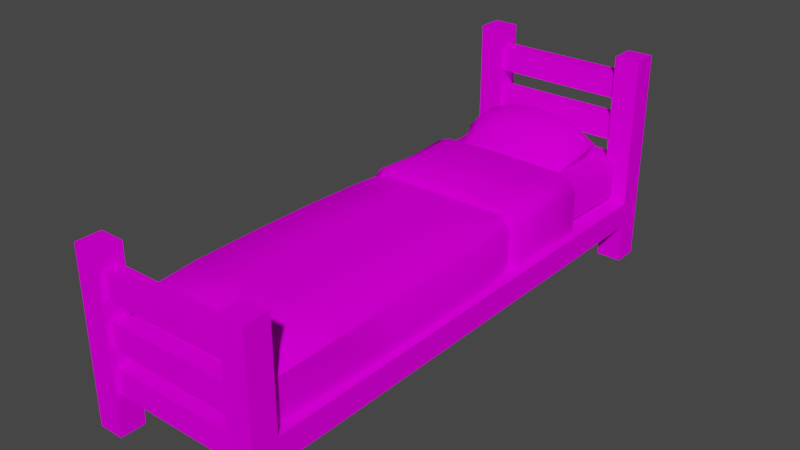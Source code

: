 # Source: cama_textura.blend  (saved by Blender 3.4.6; exported with 4.5.12 LTS)
import bpy
from mathutils import Matrix  # noqa: F401  (used for matrix-valued properties, if any)

bpy.ops.wm.read_factory_settings(use_empty=True)
scene = bpy.context.scene
scene.name = 'Scene'

# ---- collections
col_collection = bpy.data.collections.new('Collection'); scene.collection.children.link(col_collection)

# ---- images (referenced by path relative to the original .blend; pixels are not part of the script)
import os
ASSET_DIR = os.environ.get("B2B_ASSET_DIR", "")  # directory of the original .blend (textures are referenced by path, not embedded)
HERE = os.path.dirname(os.path.abspath(__file__))  # packed textures are extracted next to this script under _unpacked/

def load_image(name, relpath, width, height, colorspace="sRGB"):
    """Load a texture the original file referenced (path relative to the .blend, or extracted next to this script)."""
    p = next((c for c in (os.path.join(HERE, relpath), os.path.join(ASSET_DIR, relpath)) if relpath and os.path.exists(c)), "")
    if p:
        img = bpy.data.images.load(p, check_existing=True)
        img.name = name
    else:  # same state as the original file: an image datablock whose file is absent (Cycles renders it pink)
        img = bpy.data.images.new(name, width, height)
        img.source = "FILE"
        img.filepath = "//" + (relpath or name)
    img.colorspace_settings.name = colorspace
    return img
img_1_png = load_image('1.png', '1.png', 1024, 1024, 'sRGB')
img_2_png = load_image('2.png', '2.png', 1024, 1024, 'sRGB')

# ---- materials (node trees are filled in below, after node groups)
mat_diffuse = bpy.data.materials.new('DIFFUSE')
mat_diffuse.use_transparent_shadow = False
mat_diffuse.diffuse_color = (0.64, 0.64, 0.64, 1.0)
mat_diffuse.roughness = 0.69
mat_diffuse_001 = bpy.data.materials.new('DIFFUSE.001')
mat_diffuse_001.use_transparent_shadow = False
mat_diffuse_001.diffuse_color = (0.64, 0.64, 0.64, 1.0)
mat_diffuse_001.roughness = 0.69

# ---- material node trees
mat_diffuse.use_nodes = True; mat_diffuse.node_tree.nodes.clear()
_N = mat_diffuse.node_tree.nodes; _L = mat_diffuse.node_tree.links
n0 = _N.new('ShaderNodeBsdfPrincipled'); n0.name = 'Principled BSDF'; n0.location = (0, 300)
n0.distribution = 'GGX'
n0.subsurface_method = 'RANDOM_WALK_SKIN'
n0.inputs[2].default_value = 0.69
n0.inputs[3].default_value = 1.0
n0.inputs[13].default_value = 0.05
n0.inputs[27].default_value = (0.0, 0.0, 0.0, 1.0)
n0.inputs[28].default_value = 1.0
n1 = _N.new('ShaderNodeTexImage'); n1.name = 'Image Texture'; n1.location = (-480, 300)
n1.image = img_1_png
n2 = _N.new('ShaderNodeOutputMaterial'); n2.name = 'Material Output'; n2.location = (280, 300)
_L.new(n1.outputs[0], n0.inputs[0])
_L.new(n0.outputs[0], n2.inputs[0])
n2.is_active_output = True
mat_diffuse_001.use_nodes = True; mat_diffuse_001.node_tree.nodes.clear()
_N = mat_diffuse_001.node_tree.nodes; _L = mat_diffuse_001.node_tree.links
n0 = _N.new('ShaderNodeBsdfPrincipled'); n0.name = 'Principled BSDF'; n0.location = (0, 300)
n0.distribution = 'GGX'
n0.subsurface_method = 'RANDOM_WALK_SKIN'
n0.inputs[2].default_value = 0.69
n0.inputs[3].default_value = 1.0
n0.inputs[13].default_value = 0.05
n0.inputs[27].default_value = (0.0, 0.0, 0.0, 1.0)
n0.inputs[28].default_value = 1.0
n1 = _N.new('ShaderNodeOutputMaterial'); n1.name = 'Material Output'; n1.location = (280, 300)
n2 = _N.new('ShaderNodeTexImage'); n2.name = 'Image Texture'; n2.location = (-480, 300)
n2.image = img_2_png
_L.new(n2.outputs[0], n0.inputs[0])
_L.new(n0.outputs[0], n1.inputs[0])
n1.is_active_output = True

# ---- world
world_world = bpy.data.worlds.new('World'); scene.world = world_world
world_world.use_nodes = True; world_world.node_tree.nodes.clear()
_N = world_world.node_tree.nodes; _L = world_world.node_tree.links
n0 = _N.new('ShaderNodeOutputWorld'); n0.name = 'World Output'; n0.location = (300, 300)
n1 = _N.new('ShaderNodeBackground'); n1.name = 'Background'; n1.location = (10, 300)
n1.inputs[0].default_value = (0.05088, 0.05088, 0.05088, 1.0)
_L.new(n1.outputs[0], n0.inputs[0])
n0.is_active_output = True
world_world.color = (0.05088, 0.05088, 0.05088)
world_world.use_sun_shadow = False
world_world.sun_shadow_jitter_overblur = 0.0

# ---- meshes
me_s4studio_mesh_0 = bpy.data.meshes.new('s4studio_mesh_0')
me_s4studio_mesh_0.from_pydata([(0.425, 0.3012, 1.099), (0.0, 0.3012, 1.099), (0.0, 0.3012, -1.177), (0.425, 0.3012, -1.177), (0.425, 0.1845, 1.099), (0.0, 0.1845, 1.099), (0.0, 0.3012, 1.099), (0.425, 0.3012, 1.099), (0.425, 0.1845, -1.177), (0.425, 0.1845, -1.177), (0.0, 0.1845, -1.177), (0.425, 0.1845, 1.099), (0.425, 0.3012, -1.177), (0.0, 0.1845, -1.177), (-0.425, 0.1845, -1.177), (0.0, 0.3012, -1.177), (0.0, 0.3012, -1.177), (-0.425, 0.3012, 1.099), (-0.425, 0.3012, -1.177), (-0.425, 0.3012, -1.177), (-0.425, 0.1845, 1.099), (0.425, 0.1845, 1.099), (0.425, 0.1845, -1.177), (-0.425, 0.1845, -1.177), (0.425, 0.3012, 1.099), (0.0, 0.1845, -1.177), (0.0, 0.1845, 1.099), (0.425, 0.3012, -1.177), (-0.425, 0.1845, -1.177), (0.0, 0.1845, 1.099), (0.0, 0.3012, 1.099), (-0.425, 0.1845, 1.099), (-0.425, 0.1845, 1.099), (0.0, 0.3012, 1.099), (0.0, 0.3012, -1.177), (-0.425, 0.3012, 1.099), (-0.425, 0.3012, 1.099), (0.3115, 0.3012, -1.269), (0.3115, 0.1845, -1.269), (-0.425, 0.3012, -1.177), (-0.3115, 0.3012, -1.269), (0.3115, 0.1845, -1.269), (0.3115, 0.1845, -1.198), (-0.3115, 0.1845, -1.269), (-0.3115, 0.1845, -1.269), (0.3115, 0.1845, -1.198), (0.3115, 0.3012, -1.198), (-0.3115, 0.1845, -1.198), (-0.3115, 0.1845, -1.198), (0.3115, 0.3012, -1.198), (0.3115, 0.3012, -1.269), (-0.3115, 0.3012, -1.198), (-0.3115, 0.3012, -1.198), (0.3115, 0.5045, -1.269), (0.3115, 0.3879, -1.269), (-0.3115, 0.3012, -1.269), (-0.3115, 0.5045, -1.269), (0.3115, 0.3879, -1.269), (0.3115, 0.3879, -1.198), (-0.3115, 0.3879, -1.269), (-0.3115, 0.3879, -1.269), (0.3115, 0.3879, -1.198), (0.3115, 0.5045, -1.198), (-0.3115, 0.3879, -1.198), (-0.3115, 0.3879, -1.198), (0.3115, 0.5045, -1.198), (0.3115, 0.5045, -1.269), (-0.3115, 0.5045, -1.198), (-0.3115, 0.5045, -1.198), (0.3115, 0.7079, -1.269), (0.3115, 0.5913, -1.269), (-0.3115, 0.5045, -1.269), (-0.3115, 0.7079, -1.269), (0.3115, 0.5913, -1.269), (0.3115, 0.5913, -1.198), (-0.3115, 0.5913, -1.269), (-0.3115, 0.5913, -1.269), (0.3115, 0.5913, -1.198), (0.3115, 0.7079, -1.198), (-0.3115, 0.5913, -1.198), (-0.3115, 0.5913, -1.198), (0.3115, 0.7079, -1.198), (0.3115, 0.7079, -1.269), (-0.3115, 0.7079, -1.198), (-0.3115, 0.7079, -1.198), (0.3115, 0.9113, -1.269), (0.3115, 0.7947, -1.269), (-0.3115, 0.7079, -1.269), (-0.3115, 0.9113, -1.269), (0.3115, 0.7947, -1.269), (0.3115, 0.7947, -1.198), (-0.3115, 0.7947, -1.269), (-0.3115, 0.7947, -1.269), (0.3115, 0.7947, -1.198), (0.3115, 0.9113, -1.198), (-0.3115, 0.7947, -1.198), (-0.3115, 0.7947, -1.198), (0.3115, 0.9113, -1.198), (0.3115, 0.9113, -1.269), (-0.3115, 0.9113, -1.198), (-0.3115, 0.9113, -1.198), (0.3115, 0.3012, 1.122), (0.3115, 0.1845, 1.122), (-0.3115, 0.9113, -1.269), (-0.3115, 0.3012, 1.122), (0.3115, 0.1845, 1.122), (0.3115, 0.1845, 1.192), (-0.3115, 0.1845, 1.122), (-0.3115, 0.1845, 1.122), (0.3115, 0.1845, 1.192), (0.3115, 0.3012, 1.192), (-0.3115, 0.1845, 1.192), (-0.3115, 0.1845, 1.192), (0.3115, 0.3012, 1.192), (0.3115, 0.3012, 1.122), (-0.3115, 0.3012, 1.192), (-0.3115, 0.3012, 1.192), (0.3115, 0.5045, 1.122), (0.3115, 0.3879, 1.122), (-0.3115, 0.3012, 1.122), (-0.3115, 0.5045, 1.122), (0.3115, 0.3879, 1.122), (0.3115, 0.3879, 1.192), (-0.3115, 0.3879, 1.122), (-0.3115, 0.3879, 1.122), (0.3115, 0.3879, 1.192), (0.3115, 0.5045, 1.192), (-0.3115, 0.3879, 1.192), (-0.3115, 0.3879, 1.192), (0.3115, 0.5045, 1.192), (0.3115, 0.5045, 1.122), (-0.3115, 0.5045, 1.192), (-0.3115, 0.5045, 1.192), (0.3115, 0.7079, 1.122), (0.3115, 0.5913, 1.122), (-0.3115, 0.5045, 1.122), (-0.3115, 0.7079, 1.122), (0.3115, 0.5913, 1.122), (0.3115, 0.5913, 1.192), (-0.3115, 0.5913, 1.122), (-0.3115, 0.5913, 1.122), (0.3115, 0.5913, 1.192), (0.3115, 0.7079, 1.192), (-0.3115, 0.5913, 1.192), (-0.3115, 0.5913, 1.192), (0.3115, 0.7079, 1.192), (0.3115, 0.7079, 1.122), (-0.3115, 0.7079, 1.192), (-0.3115, 0.7079, 1.192), (0.425, 0.0, -1.177), (0.425, 0.0, -1.293), (-0.3115, 0.7079, 1.122), (0.425, 1.0, -1.177), (0.3083, 1.0, -1.293), (0.3083, 0.0, -1.293), (0.425, 1.0, -1.293), (0.3083, 1.0, -1.177), (0.3083, 0.0, -1.293), (0.425, 0.0, -1.293), (0.3083, 0.0, -1.177), (0.3083, 0.0, -1.177), (0.425, 0.0, -1.293), (0.3083, 0.0, -1.293), (0.425, 0.0, -1.177), (0.425, 1.0, -1.293), (0.425, 1.0, -1.293), (0.3083, 1.0, -1.293), (0.3083, 1.0, -1.293), (0.425, 1.0, -1.177), (0.3083, 1.0, -1.177), (0.3083, 0.0, -1.177), (0.3083, 1.0, -1.177), (0.425, 1.0, -1.177), (-0.425, 1.0, -1.293), (-0.425, 0.0, -1.293), (0.425, 0.0, -1.177), (-0.425, 1.0, -1.177), (-0.3083, 0.0, -1.177), (-0.3083, 0.0, -1.293), (-0.425, 0.0, -1.177), (-0.3083, 1.0, -1.177), (-0.3083, 0.0, -1.293), (-0.3083, 0.0, -1.177), (-0.3083, 1.0, -1.293), (-0.425, 0.0, -1.293), (-0.3083, 1.0, -1.293), (-0.3083, 0.0, -1.293), (-0.425, 0.0, -1.177), (-0.425, 1.0, -1.293), (-0.425, 1.0, -1.177), (-0.3083, 1.0, -1.177), (-0.425, 0.0, -1.293), (-0.425, 1.0, -1.293), (-0.3083, 0.0, -1.177), (-0.3083, 1.0, -1.177), (-0.3083, 1.0, -1.293), (-0.425, 0.0, -1.177), (0.425, 0.0, 1.099), (0.425, 0.7891, 1.099), (-0.425, 1.0, -1.177), (0.425, 0.0, 1.215), (0.3083, 0.7891, 1.099), (0.3083, 0.0, 1.099), (0.425, 0.7891, 1.215), (0.3083, 0.7891, 1.215), (0.3083, 0.0, 1.215), (0.3083, 0.0, 1.099), (0.3083, 0.0, 1.215), (0.425, 0.0, 1.215), (0.3083, 0.7891, 1.215), (0.3083, 0.0, 1.215), (0.425, 0.0, 1.099), (0.425, 0.7891, 1.215), (0.425, 0.7891, 1.099), (0.3083, 0.7891, 1.099), (0.425, 0.0, 1.215), (-0.3083, 0.0, 1.099), (-0.425, 0.0, 1.099), (-0.425, 0.0, 1.215), (-0.425, 0.7891, 1.215), (0.425, 0.7891, 1.215), (0.3083, 0.0, 1.099), (0.3083, 0.7891, 1.099), (0.3083, 0.7891, 1.215), (0.425, 0.0, 1.099), (-0.425, 0.0, 1.215), (-0.425, 0.7891, 1.215), (0.425, 0.7891, 1.099), (-0.425, 0.0, 1.099), (-0.3083, 0.7891, 1.215), (-0.3083, 0.0, 1.215), (-0.425, 0.7891, 1.099), (-0.3083, 0.7891, 1.099), (-0.3083, 0.0, 1.215), (-0.425, 0.0, 1.215), (-0.3083, 0.0, 1.099), (-0.3083, 0.7891, 1.215), (-0.3083, 0.0, 1.215), (-0.425, 0.7891, 1.099), (-0.3083, 0.7891, 1.099), (-0.3083, 0.7891, 1.215), (-0.425, 0.7891, 1.215), (-0.3083, 0.7891, 1.099), (-0.425, 0.7891, 1.099), (-0.425, 0.0, 1.099), (-0.3083, 0.0, 1.099)], [], [(1, 0, 3), (1, 3, 2), (5, 4, 7), (5, 7, 6), (25, 8, 11), (25, 11, 26), (28, 25, 26), (28, 26, 31), (12, 9, 10), (12, 10, 15), (16, 13, 14), (16, 14, 19), (20, 17, 18), (20, 18, 23), (24, 21, 22), (24, 22, 27), (32, 29, 30), (32, 30, 35), (36, 33, 34), (36, 34, 39), (40, 37, 38), (40, 38, 43), (44, 41, 42), (44, 42, 47), (48, 45, 46), (48, 46, 51), (52, 49, 50), (52, 50, 55), (56, 53, 54), (56, 54, 59), (60, 57, 58), (60, 58, 63), (64, 61, 62), (64, 62, 67), (68, 65, 66), (68, 66, 71), (72, 69, 70), (72, 70, 75), (76, 73, 74), (76, 74, 79), (80, 77, 78), (80, 78, 83), (84, 81, 82), (84, 82, 87), (88, 85, 86), (88, 86, 91), (92, 89, 90), (92, 90, 95), (96, 93, 94), (96, 94, 99), (100, 97, 98), (100, 98, 103), (104, 101, 102), (104, 102, 107), (108, 105, 106), (108, 106, 111), (112, 109, 110), (112, 110, 115), (116, 113, 114), (116, 114, 119), (120, 117, 118), (120, 118, 123), (124, 121, 122), (124, 122, 127), (128, 125, 126), (128, 126, 131), (132, 129, 130), (132, 130, 135), (136, 133, 134), (136, 134, 139), (140, 137, 138), (140, 138, 143), (144, 141, 142), (144, 142, 147), (148, 145, 146), (148, 146, 151), (152, 149, 150), (152, 150, 155), (156, 153, 154), (156, 154, 159), (160, 157, 158), (160, 158, 163), (164, 161, 162), (164, 162, 167), (168, 165, 166), (168, 166, 171), (172, 169, 170), (172, 170, 175), (176, 173, 174), (176, 174, 179), (180, 177, 178), (180, 178, 183), (184, 181, 182), (184, 182, 187), (188, 185, 186), (188, 186, 191), (192, 189, 190), (192, 190, 195), (196, 193, 194), (196, 194, 199), (200, 197, 198), (200, 198, 203), (204, 201, 202), (204, 202, 207), (208, 205, 206), (208, 206, 211), (212, 209, 210), (212, 210, 215), (220, 213, 214), (220, 214, 223), (224, 221, 222), (224, 222, 227), (228, 225, 226), (228, 226, 231), (232, 229, 230), (232, 230, 235), (216, 233, 234), (216, 234, 217), (219, 218, 237), (219, 237, 236), (239, 238, 241), (239, 241, 240), (243, 242, 245), (243, 245, 244)])
me_s4studio_mesh_0.polygons.foreach_set('use_smooth', [True] * 124)
_uv = me_s4studio_mesh_0.uv_layers.new(name='UVMap')
_uv.uv.foreach_set('vector', [0.2355, 0.984, 0.06363, 0.984, 0.06363, 0.06398, 0.2355, 0.984, 0.06363, 0.06398, 0.2355, 0.06398, 0.2355, 0.01683, 0.06363, 0.01683, 0.06363, 0.06398, 0.2355, 0.01683, 0.06363, 0.06398, 0.2355, 0.06398, 0.3889, 0.5516, 0.3889, 0.5149, 0.5853, 0.5149, 0.3889, 0.5516, 0.5853, 0.5149, 0.5853, 0.5516, 0.3889, 0.5883, 0.3889, 0.5516, 0.5853, 0.5516, 0.3889, 0.5883, 0.5853, 0.5516, 0.5853, 0.5883, 0.06363, 0.06398, 0.06363, 0.0168, 0.2355, 0.01683, 0.06363, 0.06398, 0.2355, 0.01683, 0.2355, 0.06398, 0.2355, 0.06398, 0.2355, 0.01683, 0.06363, 0.01683, 0.2355, 0.06398, 0.06363, 0.01683, 0.06363, 0.06398, 0.01645, 0.984, 0.06363, 0.984, 0.06363, 0.06398, 0.01645, 0.984, 0.06363, 0.06398, 0.01645, 0.06398, 0.06363, 0.984, 0.01645, 0.984, 0.01645, 0.06398, 0.06363, 0.984, 0.01645, 0.06398, 0.06363, 0.06398, 0.06363, 0.01683, 0.2355, 0.01683, 0.2355, 0.06398, 0.06363, 0.01683, 0.2355, 0.06398, 0.06363, 0.06398, 0.06363, 0.984, 0.2355, 0.984, 0.2355, 0.06398, 0.06363, 0.984, 0.2355, 0.06398, 0.06363, 0.06398, 0.9833, 0.06826, 0.6821, 0.06826, 0.6821, 0.01286, 0.9833, 0.06826, 0.6821, 0.01286, 0.9833, 0.01289, 0.9608, 0.9466, 0.7008, 0.9466, 0.7008, 0.9173, 0.9608, 0.9466, 0.7008, 0.9173, 0.9608, 0.9173, 0.9833, 0.1586, 0.6821, 0.1586, 0.6821, 0.1022, 0.9833, 0.1586, 0.6821, 0.1022, 0.9833, 0.1022, 0.9833, 0.1022, 0.6821, 0.1022, 0.6821, 0.06826, 0.9833, 0.1022, 0.6821, 0.06826, 0.9833, 0.06826, 0.9833, 0.2312, 0.6821, 0.2312, 0.6821, 0.1751, 0.9833, 0.2312, 0.6821, 0.1751, 0.9833, 0.1751, 0.9608, 0.9466, 0.7008, 0.9466, 0.7008, 0.9173, 0.9608, 0.9466, 0.7008, 0.9173, 0.9608, 0.9173, 0.9833, 0.3216, 0.6821, 0.3216, 0.6821, 0.2652, 0.9833, 0.3216, 0.6821, 0.2652, 0.9833, 0.2652, 0.9833, 0.2652, 0.6821, 0.2652, 0.6821, 0.2312, 0.9833, 0.2652, 0.6821, 0.2312, 0.9833, 0.2312, 0.9833, 0.3956, 0.6821, 0.3956, 0.6821, 0.3392, 0.9833, 0.3956, 0.6821, 0.3392, 0.9833, 0.3392, 0.9608, 0.9466, 0.7008, 0.9466, 0.7008, 0.9173, 0.9608, 0.9466, 0.7008, 0.9173, 0.9608, 0.9173, 0.9833, 0.4853, 0.6821, 0.4853, 0.6821, 0.4296, 0.9833, 0.4853, 0.6821, 0.4296, 0.9833, 0.4297, 0.9833, 0.4297, 0.6821, 0.4296, 0.6821, 0.3956, 0.9833, 0.4297, 0.6821, 0.3956, 0.9833, 0.3956, 0.6821, 0.7578, 0.9833, 0.7578, 0.9833, 0.8133, 0.6821, 0.7578, 0.9833, 0.8133, 0.6821, 0.8133, 0.9608, 0.9466, 0.7008, 0.9466, 0.7008, 0.9173, 0.9608, 0.9466, 0.7008, 0.9173, 0.9608, 0.9173, 0.6821, 0.6674, 0.9833, 0.6674, 0.9833, 0.7238, 0.6821, 0.6674, 0.9833, 0.7238, 0.6821, 0.7238, 0.6821, 0.7238, 0.9833, 0.7238, 0.9833, 0.7578, 0.6821, 0.7238, 0.9833, 0.7578, 0.6821, 0.7578, 0.6821, 0.1022, 0.9833, 0.1022, 0.9833, 0.1586, 0.6821, 0.1022, 0.9833, 0.1586, 0.6821, 0.1586, 0.9608, 0.8958, 0.7008, 0.8958, 0.7008, 0.8665, 0.9608, 0.8958, 0.7008, 0.8665, 0.9608, 0.8665, 0.6821, 0.01286, 0.9833, 0.01289, 0.9833, 0.06826, 0.6821, 0.01286, 0.9833, 0.06826, 0.6821, 0.06826, 0.6821, 0.06826, 0.9833, 0.06826, 0.9833, 0.1022, 0.6821, 0.06826, 0.9833, 0.1022, 0.6821, 0.1022, 0.6821, 0.2652, 0.9833, 0.2652, 0.9833, 0.3216, 0.6821, 0.2652, 0.9833, 0.3216, 0.6821, 0.3216, 0.9608, 0.8958, 0.7008, 0.8958, 0.7008, 0.8665, 0.9608, 0.8958, 0.7008, 0.8665, 0.9608, 0.8665, 0.6821, 0.1751, 0.9833, 0.1751, 0.9833, 0.2312, 0.6821, 0.1751, 0.9833, 0.2312, 0.6821, 0.2312, 0.6821, 0.2312, 0.9833, 0.2312, 0.9833, 0.2652, 0.6821, 0.2312, 0.9833, 0.2652, 0.6821, 0.2652, 0.6821, 0.5933, 0.9833, 0.5933, 0.9833, 0.6493, 0.6821, 0.5933, 0.9833, 0.6493, 0.6821, 0.6493, 0.9608, 0.8958, 0.7008, 0.8958, 0.7008, 0.8665, 0.9608, 0.8958, 0.7008, 0.8665, 0.9608, 0.8665, 0.6821, 0.5032, 0.9833, 0.5032, 0.9833, 0.5593, 0.6821, 0.5032, 0.9833, 0.5593, 0.6821, 0.5593, 0.6821, 0.5593, 0.9833, 0.5593, 0.9833, 0.5933, 0.6821, 0.5593, 0.9833, 0.5933, 0.6821, 0.5933, 0.3644, 0.4932, 0.3644, 0.01668, 0.42, 0.01668, 0.3644, 0.4932, 0.42, 0.01668, 0.42, 0.4932, 0.3093, 0.4932, 0.2533, 0.4932, 0.2533, 0.01668, 0.3093, 0.4932, 0.2533, 0.01668, 0.3093, 0.01668, 0.2788, 0.5599, 0.2544, 0.5599, 0.2544, 0.5842, 0.2788, 0.5599, 0.2544, 0.5842, 0.2788, 0.5842, 0.42, 0.4932, 0.42, 0.01668, 0.4755, 0.01668, 0.42, 0.4932, 0.4755, 0.01668, 0.4755, 0.4932, 0.3644, 0.4932, 0.3644, 0.5479, 0.3093, 0.5479, 0.3644, 0.4932, 0.3093, 0.5479, 0.3093, 0.4932, 0.3644, 0.4932, 0.3093, 0.4932, 0.3093, 0.01668, 0.3644, 0.4932, 0.3093, 0.01668, 0.3644, 0.01668, 0.6065, 0.4932, 0.5509, 0.4932, 0.5509, 0.01668, 0.6065, 0.4932, 0.5509, 0.01668, 0.6065, 0.01668, 0.3093, 0.4932, 0.3093, 0.01668, 0.2533, 0.01668, 0.3093, 0.4932, 0.2533, 0.01668, 0.2533, 0.4932, 0.2544, 0.5842, 0.2544, 0.5599, 0.2788, 0.5599, 0.2544, 0.5842, 0.2788, 0.5599, 0.2788, 0.5842, 0.5509, 0.4932, 0.4954, 0.4932, 0.4954, 0.01668, 0.5509, 0.4932, 0.4954, 0.01668, 0.5509, 0.01668, 0.6065, 0.548, 0.6065, 0.4932, 0.6611, 0.4932, 0.6065, 0.548, 0.6611, 0.4932, 0.6611, 0.548, 0.6065, 0.01668, 0.6611, 0.01668, 0.6611, 0.4932, 0.6065, 0.01668, 0.6611, 0.4932, 0.6065, 0.4932, 0.5509, 0.6068, 0.6065, 0.6068, 0.6065, 0.9831, 0.5509, 0.6068, 0.6065, 0.9831, 0.5509, 0.9831, 0.2533, 0.9831, 0.3089, 0.9831, 0.3089, 0.6068, 0.2533, 0.9831, 0.3089, 0.6068, 0.2533, 0.6068, 0.2544, 0.5842, 0.2544, 0.5599, 0.2788, 0.5599, 0.2544, 0.5842, 0.2788, 0.5599, 0.2788, 0.5842, 0.5509, 0.9831, 0.4947, 0.9831, 0.4947, 0.6068, 0.5509, 0.9831, 0.4947, 0.6068, 0.5509, 0.6068, 0.6065, 0.548, 0.6065, 0.4932, 0.6611, 0.4932, 0.6065, 0.548, 0.6611, 0.4932, 0.6611, 0.548, 0.6065, 0.6068, 0.6618, 0.6068, 0.6618, 0.9831, 0.6065, 0.6068, 0.6618, 0.9831, 0.6065, 0.9831, 0.3644, 0.6068, 0.42, 0.6068, 0.42, 0.9831, 0.3644, 0.6068, 0.42, 0.9831, 0.3644, 0.9831, 0.3089, 0.9831, 0.2533, 0.9831, 0.2533, 0.6068, 0.3089, 0.9831, 0.2533, 0.6068, 0.3089, 0.6068, 0.2788, 0.5599, 0.2544, 0.5599, 0.2544, 0.5842, 0.2788, 0.5599, 0.2544, 0.5842, 0.2788, 0.5842, 0.42, 0.9831, 0.42, 0.6068, 0.4755, 0.6068, 0.42, 0.9831, 0.4755, 0.6068, 0.4755, 0.9831, 0.3093, 0.4932, 0.3644, 0.4932, 0.3644, 0.5479, 0.3093, 0.4932, 0.3644, 0.5479, 0.3093, 0.5479, 0.3644, 0.9831, 0.3089, 0.9831, 0.3089, 0.6068, 0.3644, 0.9831, 0.3089, 0.6068, 0.3644, 0.6068])
me_s4studio_mesh_0.materials.append(mat_diffuse)
me_s4studio_mesh_0.update()
me_s4studio_mesh_1 = bpy.data.meshes.new('s4studio_mesh_1')
me_s4studio_mesh_1.from_pydata([(0.3426, 0.3408, -0.04053), (0.2987, 0.5183, -0.04053), (0.3426, 0.3408, -0.04053), (0.3697, 0.3408, -1.141), (0.3697, 0.3408, -1.141), (0.3697, 0.4938, -1.141), (0.3394, 0.3408, -1.173), (0.3697, 0.4938, -1.141), (0.3333, 0.3026, -1.135), (0.3242, 0.5417, -1.126), (0.3394, 0.3408, -1.173), (-0.3697, 0.3408, -1.141), (0.3697, 0.3408, -1.141), (0.3697, 0.3408, -1.141), (0.3075, 0.3026, -0.04053), (0.0, 0.5417, -1.126), (0.0, 0.3026, -1.135), (0.3394, 0.3408, -1.173), (0.0, 0.5183, -0.04053), (0.0, 0.3408, -1.173), (0.3426, 0.4705, -0.04053), (0.0, 0.3026, -1.135), (0.0, 0.3026, -0.04053), (0.0, 0.4938, -1.173), (0.3391, 0.4938, -1.173), (-0.3394, 0.3408, -1.173), (-0.3697, 0.3408, -1.141), (-0.3034, 0.6109, -1.005), (0.0, 0.608, -1.141), (0.1375, 0.6031, -1.136), (0.0, 0.7004, -0.9103), (0.1375, 0.5387, -1.113), (0.0, 0.3026, -1.135), (-0.3333, 0.3026, -1.135), (-0.3697, 0.3408, -1.141), (0.3391, 0.4938, -1.173), (0.0, 0.3408, -1.173), (0.3333, 0.3026, -1.135), (0.1375, 0.5054, -1.044), (-0.2979, 0.6117, -1.046), (-0.3034, 0.5995, -1.005), (0.2979, 0.6003, -1.044), (0.3034, 0.5995, -1.005), (-0.275, 0.5387, -1.031), (0.2987, 0.5183, -0.04053), (-0.3391, 0.4938, -1.173), (-0.3697, 0.4938, -1.141), (-0.3426, 0.3408, -0.04053), (0.0, 0.3408, -1.173), (-0.3394, 0.3408, -1.173), (-0.2987, 0.5183, -0.04053), (0.0, 0.3026, -0.04053), (0.06873, 0.6966, -0.9131), (0.2377, 0.5387, -1.104), (-0.1375, 0.6031, -1.136), (-0.2798, 0.5901, -1.105), (-0.2377, 0.5387, -1.091), (-0.2979, 0.6003, -1.044), (-0.2798, 0.5786, -1.105), (-0.2987, 0.5183, -0.04053), (-0.1375, 0.6031, -1.136), (-0.3242, 0.5417, -1.126), (0.0, 0.5417, -1.126), (-0.2798, 0.5901, -1.105), (-0.2798, 0.5786, -1.105), (-0.2377, 0.5387, -1.091), (-0.2979, 0.6003, -1.044), (-0.2798, 0.5786, -1.105), (-0.1375, 0.6146, -1.136), (0.0, 0.3408, -1.173), (0.0, 0.4938, -1.173), (-0.3697, 0.4938, -1.141), (-0.3333, 0.3026, -1.135), (-0.2798, 0.5786, -1.105), (-0.3697, 0.3408, -1.141), (-0.3426, 0.4705, -0.04053), (-0.3426, 0.3408, -0.04053), (0.2798, 0.5901, -1.105), (0.275, 0.5387, -1.031), (0.2377, 0.5387, -1.104), (0.06873, 0.6172, -0.823), (0.2798, 0.5786, -1.105), (-0.3394, 0.3408, -1.173), (0.0, 0.5183, -0.04053), (0.0, 0.3026, -1.135), (-0.3391, 0.4938, -1.173), (-0.3075, 0.3026, -0.04053), (0.3034, 0.6109, -1.005), (-0.1898, 0.6567, -1.087), (-0.1298, 0.7065, -1.04), (0.1375, 0.6146, -1.136), (-0.1207, 0.6739, -1.101), (-0.2301, 0.6736, -1.021), (0.3034, 0.5995, -1.005), (0.0, 0.5348, -0.7968), (0.0, 0.495, -0.8992), (-0.2592, 0.5348, -0.8255), (-0.1375, 0.5348, -0.8036), (0.1375, 0.5348, -0.8036), (0.2979, 0.6117, -1.046), (0.2227, 0.6014, -0.8545), (0.0, 0.6192, -0.8218), (0.0, 0.5348, -0.7968), (-0.06873, 0.6172, -0.823), (0.1898, 0.6567, -1.087), (0.1375, 0.6031, -1.136), (-0.3034, 0.5995, -1.005), (0.0, 0.608, -1.141), (-0.1375, 0.5014, -0.9098), (0.2979, 0.5931, -0.9243), (0.2979, 0.5816, -0.9243), (0.2798, 0.5786, -1.105), (0.2798, 0.5786, -1.105), (0.2798, 0.5786, -1.105), (0.2979, 0.6003, -1.044), (0.1375, 0.5348, -0.8036), (0.1375, 0.5014, -0.9098), (-0.06873, 0.6966, -0.9131), (0.1207, 0.6739, -1.101), (0.1298, 0.7065, -1.04), (0.06494, 0.7145, -1.047), (-0.06494, 0.7145, -1.047), (0.0, 0.6856, -1.106), (0.1375, 0.6887, -0.9159), (-0.2979, 0.5816, -0.9243), (0.1375, 0.6112, -0.8307), (-0.1375, 0.6887, -0.9159), (0.2301, 0.6736, -1.021), (-0.2979, 0.5816, -0.9243), (0.0, 0.7182, -1.049), (0.001709, 0.621, -1.14), (-0.2592, 0.5348, -0.8255), (-0.1375, 0.5348, -0.8036), (-0.275, 0.5348, -0.933), (0.2979, 0.5816, -0.9243), (0.275, 0.5348, -0.933), (0.2592, 0.5348, -0.8255), (0.0, 0.4989, -1.05), (-0.1375, 0.5054, -1.044), (0.0, 0.5387, -1.119), (-0.1375, 0.5387, -1.113), (0.2592, 0.5348, -0.8255), (0.2384, 0.6625, -0.9243), (-0.1375, 0.6112, -0.8307), (-0.1047, 0.5596, 0.1669), (0.3902, 0.2595, -0.1295), (0.3623, 0.4894, -0.3094), (0.3798, 0.2595, 1.046), (0.3798, 0.4909, 1.045), (0.3798, 0.4909, 1.045), (0.3907, 0.2595, 0.7599), (0.3223, 0.5425, 1.034), (-0.09888, 0.2595, 1.095), (0.1007, 0.5512, 1.046), (-0.3402, 0.5545, 0.7599), (-0.3839, 0.2595, 1.046), (-0.3936, 0.5018, 0.7599), (-0.3902, 0.2595, 0.46), (-0.3936, 0.5049, 0.1669), (0.0, 0.562, 0.1669), (-0.1047, 0.562, 0.46), (0.3816, 0.5005, -0.1295), (0.1007, 0.5596, 0.7599), (0.3922, 0.2595, 0.46), (0.3895, 0.5018, 0.7599), (0.3895, 0.5018, 0.7599), (0.3639, 0.5039, -0.7885), (0.3895, 0.5058, 0.46), (-0.3936, 0.5049, 0.1669), (0.3814, 0.2595, -0.7885), (0.3225, 0.5428, -0.3094), (0.1007, 0.562, 0.46), (0.3895, 0.5049, 0.1669), (0.1007, 0.5596, 0.1669), (0.3362, 0.5577, 0.1669), (0.3225, 0.5428, -0.3094), (0.3798, 0.4909, 1.045), (0.3363, 0.2595, 1.089), (-0.3402, 0.5584, 0.46), (0.0, 0.5645, 0.46), (0.3355, 0.4906, 1.089), (0.3798, 0.2595, 1.046), (0.3225, 0.5428, -0.3094), (0.3076, 0.5689, -0.7705), (0.3902, 0.4969, -0.7705), (0.3605, 0.546, -0.7705), (-0.3936, 0.5058, 0.46), (0.3085, 0.5552, -0.7885), (0.3463, 0.4898, -0.7885), (0.3283, 0.5532, -0.1295), (0.1007, 0.5392, -0.3161), (0.1007, 0.565, -0.5539), (0.2041, 0.5409, -0.3127), (0.3225, 0.5428, -0.3094), (0.1007, 0.5762, -0.3429), (0.3076, 0.5586, -0.5539), (0.1007, 0.5392, -0.3161), (0.3559, 0.2595, -0.3205), (-0.3936, 0.5058, 0.46), (-0.1047, 0.5596, 0.7599), (0.2041, 0.5606, -0.5539), (0.1007, 0.4862, 1.099), (0.3559, 0.2595, -0.3205), (0.1007, 0.555, -0.1295), (-0.3402, 0.5577, 0.1669), (0.3362, 0.5584, 0.46), (0.3362, 0.5545, 0.7599), (0.3923, 0.2595, -0.769), (0.3623, 0.4894, -0.3094), (-0.3263, 0.5425, 1.034), (-0.1047, 0.5512, 1.046), (0.1007, 0.2595, 1.095), (-0.3839, 0.4909, 1.045), (-0.3338, 0.4906, 1.089), (-0.3839, 0.4909, 1.045), (-0.09888, 0.4862, 1.099), (-0.2227, 0.6014, -0.8545), (-0.2979, 0.5931, -0.9243), (0.2041, 0.5718, -0.7705), (0.2041, 0.5721, -0.3396), (0.3075, 0.5689, -0.3362), (-0.2384, 0.6625, -0.9243), (0.0, 0.562, 0.7599), (0.3847, 0.2595, -0.5523), (0.3806, 0.4911, -0.5539), (0.2041, 0.5409, -0.3127), (-0.3346, 0.2595, 1.089), (-0.3839, 0.2595, 1.046), (-0.3839, 0.4909, 1.045), (-0.392, 0.2595, 0.7599), (-0.3936, 0.5018, 0.7599), (0.394, 0.2595, 0.1669), (0.3085, 0.5295, -0.7885), (0.3557, 0.538, -0.5539), (0.3923, 0.2595, -0.3474), (-0.3883, 0.2595, 0.1669), (0.3604, 0.5459, -0.3362), (0.0, 0.5432, -0.3175), (0.3902, 0.4968, -0.3362), (0.0, 0.5577, -0.1295), (0.1007, 0.5566, -0.7885), (0.2045, 0.5559, -0.7885), (0.09998, 0.5295, -0.7885), (-0.3856, 0.5005, -0.1295), (-0.3557, 0.2595, -0.3205), (-0.39, 0.2595, -0.1295), (-0.3266, 0.5428, -0.3094), (0.0, 0.5768, -0.7705), (0.0, 0.5566, -0.7885), (-0.1047, 0.5566, -0.7885), (0.1007, 0.5746, -0.7705), (-0.1047, 0.5746, -0.7705), (-0.3266, 0.5428, -0.3094), (-0.1047, 0.5392, -0.3161), (-0.1047, 0.555, -0.1295), (0.0, 0.5796, -0.34), (-0.3266, 0.5428, -0.3094), (-0.3663, 0.4894, -0.3094), (-0.3663, 0.4894, -0.3094), (0.0, 0.5432, -0.3175), (0.0, 0.5663, -0.5539), (-0.3557, 0.2595, -0.3205), (-0.2081, 0.5409, -0.3127), (-0.3115, 0.5689, -0.3362), (-0.3266, 0.5428, -0.3094), (-0.3942, 0.4968, -0.3362), (-0.3504, 0.4898, -0.7885), (-0.3323, 0.5532, -0.1295), (-0.1047, 0.5392, -0.3161), (-0.2081, 0.5721, -0.3396), (-0.3645, 0.5459, -0.3362), (-0.3125, 0.5552, -0.7885), (-0.3679, 0.5039, -0.7885), (-0.3659, 0.2595, -0.7885), (-0.1047, 0.565, -0.5539), (-0.1041, 0.5295, -0.7885), (-0.3125, 0.5295, -0.7885), (-0.2081, 0.5409, -0.3127), (-0.1047, 0.5762, -0.3429), (-0.2086, 0.5559, -0.7885), (-0.3922, 0.2595, -0.3474), (-0.385, 0.2595, -0.5523), (-0.3598, 0.538, -0.5539), (-0.3646, 0.546, -0.7705), (-0.2082, 0.5718, -0.7705), (-0.2081, 0.5606, -0.5539), (-0.3117, 0.5689, -0.7705), (-0.3922, 0.2595, -0.769), (-0.3847, 0.4911, -0.5539), (-0.3117, 0.5586, -0.5539), (-0.3942, 0.4969, -0.7705)], [], [(37, 17, 3), (36, 17, 37), (36, 37, 21), (4, 6, 35), (4, 35, 5), (0, 8, 12), (0, 14, 8), (16, 8, 14), (16, 14, 22), (20, 9, 1), (20, 7, 9), (9, 7, 24), (23, 9, 24), (23, 15, 9), (44, 9, 15), (44, 15, 18), (20, 13, 7), (20, 2, 13), (19, 23, 24), (19, 24, 10), (49, 33, 26), (48, 33, 49), (48, 32, 33), (45, 25, 11), (45, 11, 46), (72, 47, 34), (72, 86, 47), (84, 86, 72), (84, 51, 86), (75, 50, 61), (75, 61, 71), (74, 75, 71), (74, 76, 75), (71, 61, 85), (61, 70, 85), (85, 70, 69), (85, 69, 82), (61, 62, 70), (59, 62, 61), (59, 83, 62), (60, 64, 63), (60, 63, 68), (107, 60, 68), (107, 68, 130), (105, 107, 130), (105, 130, 90), (77, 105, 90), (77, 112, 105), (130, 68, 91), (130, 91, 122), (118, 130, 122), (118, 90, 130), (104, 90, 118), (104, 77, 90), (99, 77, 104), (77, 99, 114), (77, 114, 113), (68, 88, 91), (89, 91, 88), (91, 89, 121), (122, 91, 121), (122, 121, 129), (122, 129, 120), (122, 120, 118), (120, 119, 118), (104, 118, 119), (68, 55, 88), (88, 55, 39), (92, 88, 39), (89, 88, 92), (126, 89, 92), (89, 126, 117), (89, 117, 121), (30, 121, 117), (30, 129, 121), (120, 129, 30), (120, 30, 52), (52, 119, 120), (57, 39, 55), (27, 39, 57), (92, 39, 27), (27, 221, 92), (126, 92, 221), (126, 221, 216), (126, 216, 143), (126, 143, 103), (126, 103, 117), (57, 55, 58), (27, 57, 40), (40, 217, 27), (27, 217, 221), (216, 221, 217), (217, 131, 216), (132, 216, 131), (132, 143, 216), (103, 143, 132), (102, 103, 132), (102, 101, 103), (101, 117, 103), (101, 30, 117), (40, 128, 217), (131, 217, 128), (52, 30, 101), (52, 101, 80), (80, 123, 52), (52, 123, 119), (127, 119, 123), (104, 119, 127), (104, 127, 99), (80, 101, 102), (80, 102, 98), (98, 125, 80), (80, 125, 123), (100, 123, 125), (100, 142, 123), (127, 123, 142), (142, 87, 127), (87, 99, 127), (114, 99, 87), (114, 87, 93), (100, 125, 98), (100, 98, 136), (100, 136, 109), (109, 142, 100), (142, 109, 87), (109, 93, 87), (109, 110, 93), (110, 109, 136), (66, 73, 65), (65, 43, 66), (106, 66, 43), (133, 106, 43), (133, 124, 106), (96, 124, 133), (108, 96, 133), (108, 97, 96), (138, 43, 65), (138, 133, 43), (138, 108, 133), (108, 138, 137), (108, 137, 95), (95, 97, 108), (95, 94, 97), (115, 94, 95), (115, 95, 116), (141, 115, 116), (138, 65, 140), (137, 138, 140), (137, 140, 139), (31, 137, 139), (31, 38, 137), (137, 38, 116), (137, 116, 95), (139, 140, 54), (139, 54, 28), (29, 139, 28), (29, 31, 139), (53, 31, 29), (29, 81, 53), (54, 140, 56), (56, 67, 54), (79, 38, 31), (79, 78, 38), (135, 38, 78), (135, 116, 38), (141, 116, 135), (135, 134, 141), (42, 134, 135), (41, 78, 79), (78, 41, 42), (42, 135, 78), (79, 111, 41), (213, 214, 227), (213, 227, 226), (226, 215, 213), (213, 215, 210), (210, 209, 213), (213, 209, 212), (209, 156, 212), (209, 154, 156), (154, 186, 156), (226, 152, 215), (215, 152, 211), (215, 211, 201), (153, 215, 201), (153, 210, 215), (222, 210, 153), (222, 199, 210), (209, 210, 199), (209, 199, 154), (160, 154, 199), (160, 178, 154), (154, 178, 186), (177, 201, 211), (177, 180, 201), (153, 201, 180), (180, 151, 153), (162, 153, 151), (162, 222, 153), (171, 222, 162), (171, 179, 222), (222, 179, 160), (222, 160, 199), (180, 177, 181), (180, 181, 148), (151, 180, 176), (151, 176, 164), (151, 164, 206), (162, 151, 206), (171, 162, 206), (171, 206, 205), (171, 205, 174), (171, 174, 173), (179, 171, 173), (179, 173, 159), (144, 179, 159), (144, 160, 179), (206, 164, 167), (206, 167, 205), (167, 174, 205), (167, 172, 174), (174, 172, 161), (174, 161, 189), (173, 174, 189), (173, 189, 203), (159, 173, 203), (159, 203, 239), (254, 159, 239), (254, 144, 159), (163, 172, 167), (163, 231, 172), (231, 161, 172), (231, 145, 161), (146, 161, 145), (189, 161, 146), (189, 146, 170), (165, 163, 167), (165, 150, 163), (149, 150, 165), (149, 147, 150), (146, 145, 202), (144, 178, 160), (144, 204, 178), (186, 178, 204), (186, 204, 168), (204, 243, 168), (144, 267, 204), (204, 267, 243), (267, 257, 243), (257, 245, 243), (235, 243, 245), (235, 158, 243), (157, 158, 235), (157, 198, 158), (144, 254, 267), (262, 267, 254), (262, 252, 267), (254, 253, 262), (239, 253, 254), (239, 237, 253), (190, 237, 239), (190, 239, 203), (190, 203, 225), (189, 225, 203), (175, 225, 189), (257, 244, 245), (267, 246, 257), (230, 198, 157), (230, 157, 229), (228, 230, 229), (228, 229, 155), (182, 208, 236), (238, 236, 208), (238, 233, 236), (236, 233, 195), (236, 195, 220), (220, 193, 236), (220, 192, 193), (208, 234, 238), (234, 224, 238), (238, 224, 233), (233, 224, 184), (233, 184, 185), (195, 233, 185), (208, 197, 234), (234, 223, 224), (207, 224, 223), (207, 184, 224), (184, 207, 169), (184, 169, 166), (184, 166, 185), (187, 185, 166), (183, 185, 187), (195, 185, 183), (183, 200, 195), (195, 200, 219), (195, 219, 220), (169, 188, 166), (166, 188, 232), (166, 232, 187), (187, 232, 241), (241, 183, 187), (241, 218, 183), (183, 218, 200), (191, 200, 218), (194, 200, 191), (194, 219, 200), (196, 219, 194), (196, 192, 219), (220, 219, 192), (242, 241, 232), (240, 241, 242), (218, 241, 240), (218, 240, 250), (191, 218, 250), (250, 260, 191), (194, 191, 260), (194, 260, 255), (194, 255, 259), (194, 259, 196), (240, 242, 248), (250, 240, 248), (250, 248, 247), (250, 247, 260), (251, 260, 247), (251, 274, 260), (260, 274, 278), (260, 278, 255), (278, 259, 255), (278, 268, 259), (248, 242, 275), (275, 249, 248), (251, 248, 249), (251, 247, 248), (279, 249, 275), (284, 249, 279), (284, 251, 249), (274, 251, 284), (274, 284, 285), (278, 274, 285), (278, 285, 269), (268, 278, 269), (268, 269, 277), (263, 277, 269), (263, 264, 277), (279, 275, 276), (276, 271, 279), (279, 271, 286), (279, 286, 284), (286, 285, 284), (286, 289, 285), (289, 269, 285), (289, 263, 269), (270, 263, 289), (264, 263, 270), (272, 271, 276), (283, 271, 272), (283, 286, 271), (289, 286, 283), (289, 283, 282), (270, 289, 282), (282, 265, 270), (270, 265, 258), (258, 256, 270), (272, 276, 266), (266, 273, 272), (290, 272, 273), (272, 290, 283), (282, 283, 290), (282, 290, 288), (282, 288, 265), (280, 265, 288), (258, 265, 280), (258, 280, 261), (290, 273, 287), (287, 288, 290), (287, 281, 288), (280, 288, 281)])
me_s4studio_mesh_1.polygons.foreach_set('use_smooth', [True] * 378)
_uv = me_s4studio_mesh_1.uv_layers.new(name='UVMap')
_uv.uv.foreach_set('vector', [0.07729, 0.03996, 0.03902, 0.03996, 0.07197, 0.02074, 0.03902, 0.1199, 0.03902, 0.03996, 0.07729, 0.03996, 0.03902, 0.1199, 0.07729, 0.03996, 0.07729, 0.1199, 0.8028, 0.3719, 0.8231, 0.3719, 0.8231, 0.3323, 0.8028, 0.3719, 0.8231, 0.3323, 0.8028, 0.3323, 0.6933, 0.02074, 0.07729, 0.03996, 0.07197, 0.02074, 0.6933, 0.02074, 0.6933, 0.03996, 0.07729, 0.03996, 0.07729, 0.1199, 0.07729, 0.03996, 0.6933, 0.03996, 0.07729, 0.1199, 0.6933, 0.03996, 0.6933, 0.1199, 0.7866, 0.02023, 0.8231, 0.317, 0.8231, 0.02023, 0.7866, 0.02023, 0.7866, 0.3215, 0.8231, 0.317, 0.8231, 0.317, 0.7866, 0.3215, 0.8231, 0.3323, 0.9759, 0.3323, 0.8231, 0.317, 0.8231, 0.3323, 0.9759, 0.3323, 0.9759, 0.317, 0.8231, 0.317, 0.8231, 0.02023, 0.8231, 0.317, 0.9759, 0.317, 0.8231, 0.02023, 0.9759, 0.317, 0.9759, 0.02023, 0.7866, 0.02023, 0.7196, 0.3215, 0.7866, 0.3215, 0.7866, 0.02023, 0.7196, 0.02023, 0.7196, 0.3215, 0.9759, 0.3719, 0.9759, 0.3323, 0.8231, 0.3323, 0.9759, 0.3719, 0.8231, 0.3323, 0.8231, 0.3719, 0.03902, 0.03996, 0.07727, 0.03996, 0.07197, 0.02074, 0.03902, 0.1199, 0.07727, 0.03996, 0.03902, 0.03996, 0.03902, 0.1199, 0.07729, 0.1199, 0.07727, 0.03996, 0.8231, 0.3323, 0.8231, 0.3719, 0.8028, 0.3719, 0.8231, 0.3323, 0.8028, 0.3719, 0.8028, 0.3323, 0.07727, 0.03996, 0.6933, 0.02074, 0.07197, 0.02074, 0.07727, 0.03996, 0.6933, 0.03996, 0.6933, 0.02074, 0.07729, 0.1199, 0.6933, 0.03996, 0.07727, 0.03996, 0.07729, 0.1199, 0.6933, 0.1199, 0.6933, 0.03996, 0.7866, 0.02023, 0.8231, 0.02023, 0.8231, 0.317, 0.7866, 0.02023, 0.8231, 0.317, 0.7866, 0.3215, 0.7196, 0.3215, 0.7866, 0.02023, 0.7866, 0.3215, 0.7196, 0.3215, 0.7196, 0.02023, 0.7866, 0.02023, 0.7866, 0.3215, 0.8231, 0.317, 0.8231, 0.3323, 0.8231, 0.317, 0.9759, 0.3323, 0.8231, 0.3323, 0.8231, 0.3323, 0.9759, 0.3323, 0.9759, 0.3719, 0.8231, 0.3323, 0.9759, 0.3719, 0.8231, 0.3719, 0.8231, 0.317, 0.9759, 0.317, 0.9759, 0.3323, 0.8231, 0.02023, 0.9759, 0.317, 0.8231, 0.317, 0.8231, 0.02023, 0.9759, 0.02023, 0.9759, 0.317, 0.6042, 0.2983, 0.602, 0.3388, 0.5974, 0.3369, 0.6042, 0.2983, 0.5974, 0.3369, 0.5984, 0.2973, 0.6038, 0.2592, 0.6042, 0.2983, 0.5984, 0.2973, 0.6038, 0.2592, 0.5984, 0.2973, 0.5974, 0.2587, 0.6042, 0.2201, 0.6038, 0.2592, 0.5974, 0.2587, 0.6042, 0.2201, 0.5974, 0.2587, 0.5984, 0.221, 0.5974, 0.1815, 0.6042, 0.2201, 0.5984, 0.221, 0.5974, 0.1815, 0.602, 0.1796, 0.6042, 0.2201, 0.5974, 0.2587, 0.5984, 0.2973, 0.5512, 0.2895, 0.5974, 0.2587, 0.5512, 0.2895, 0.5512, 0.2592, 0.5512, 0.2289, 0.5974, 0.2587, 0.5512, 0.2592, 0.5512, 0.2289, 0.5984, 0.221, 0.5974, 0.2587, 0.5513, 0.2124, 0.5984, 0.221, 0.5512, 0.2289, 0.5513, 0.2124, 0.5974, 0.1815, 0.5984, 0.221, 0.5514, 0.1748, 0.5974, 0.1815, 0.5513, 0.2124, 0.5974, 0.1815, 0.5514, 0.1748, 0.5514, 0.1711, 0.5974, 0.1815, 0.5514, 0.1711, 0.602, 0.1796, 0.5984, 0.2973, 0.5513, 0.306, 0.5512, 0.2895, 0.5164, 0.2896, 0.5512, 0.2895, 0.5513, 0.306, 0.5512, 0.2895, 0.5164, 0.2896, 0.5164, 0.2743, 0.5512, 0.2592, 0.5512, 0.2895, 0.5164, 0.2743, 0.5512, 0.2592, 0.5164, 0.2743, 0.5164, 0.2592, 0.5512, 0.2592, 0.5164, 0.2592, 0.5164, 0.244, 0.5512, 0.2592, 0.5164, 0.244, 0.5512, 0.2289, 0.5164, 0.244, 0.5164, 0.2288, 0.5512, 0.2289, 0.5513, 0.2124, 0.5512, 0.2289, 0.5164, 0.2288, 0.5984, 0.2973, 0.5974, 0.3369, 0.5513, 0.306, 0.5513, 0.306, 0.5974, 0.3369, 0.5514, 0.3437, 0.5138, 0.3149, 0.5513, 0.306, 0.5514, 0.3437, 0.5164, 0.2896, 0.5513, 0.306, 0.5138, 0.3149, 0.4496, 0.2924, 0.5164, 0.2896, 0.5138, 0.3149, 0.5164, 0.2896, 0.4496, 0.2924, 0.4496, 0.2757, 0.5164, 0.2896, 0.4496, 0.2757, 0.5164, 0.2743, 0.4496, 0.2592, 0.5164, 0.2743, 0.4496, 0.2757, 0.4496, 0.2592, 0.5164, 0.2592, 0.5164, 0.2743, 0.5164, 0.244, 0.5164, 0.2592, 0.4496, 0.2592, 0.5164, 0.244, 0.4496, 0.2592, 0.4496, 0.2427, 0.4496, 0.2427, 0.5164, 0.2288, 0.5164, 0.244, 0.5514, 0.3474, 0.5514, 0.3437, 0.5974, 0.3369, 0.5119, 0.3458, 0.5514, 0.3437, 0.5514, 0.3474, 0.5138, 0.3149, 0.5514, 0.3437, 0.5119, 0.3458, 0.5119, 0.3458, 0.4496, 0.318, 0.5138, 0.3149, 0.4496, 0.2924, 0.5138, 0.3149, 0.4496, 0.318, 0.4496, 0.2924, 0.4496, 0.318, 0.3976, 0.3175, 0.4496, 0.2924, 0.3976, 0.3175, 0.3887, 0.2946, 0.4496, 0.2924, 0.3887, 0.2946, 0.3868, 0.2768, 0.4496, 0.2924, 0.3868, 0.2768, 0.4496, 0.2757, 0.5514, 0.3474, 0.5974, 0.3369, 0.602, 0.3388, 0.5119, 0.3458, 0.5514, 0.3474, 0.5119, 0.3494, 0.5119, 0.3494, 0.45, 0.3449, 0.5119, 0.3458, 0.5119, 0.3458, 0.45, 0.3449, 0.4496, 0.318, 0.3976, 0.3175, 0.4496, 0.318, 0.45, 0.3449, 0.45, 0.3449, 0.3618, 0.3373, 0.3976, 0.3175, 0.3457, 0.2988, 0.3976, 0.3175, 0.3618, 0.3373, 0.3457, 0.2988, 0.3887, 0.2946, 0.3976, 0.3175, 0.3868, 0.2768, 0.3887, 0.2946, 0.3457, 0.2988, 0.3455, 0.2592, 0.3868, 0.2768, 0.3457, 0.2988, 0.3455, 0.2592, 0.3865, 0.2592, 0.3868, 0.2768, 0.3865, 0.2592, 0.4496, 0.2757, 0.3868, 0.2768, 0.3865, 0.2592, 0.4496, 0.2592, 0.4496, 0.2757, 0.5119, 0.3494, 0.4494, 0.3479, 0.45, 0.3449, 0.3618, 0.3373, 0.45, 0.3449, 0.4494, 0.3479, 0.4496, 0.2427, 0.4496, 0.2592, 0.3865, 0.2592, 0.4496, 0.2427, 0.3865, 0.2592, 0.3868, 0.2416, 0.3868, 0.2416, 0.4496, 0.2259, 0.4496, 0.2427, 0.4496, 0.2427, 0.4496, 0.2259, 0.5164, 0.2288, 0.5143, 0.2034, 0.5164, 0.2288, 0.4496, 0.2259, 0.5513, 0.2124, 0.5164, 0.2288, 0.5143, 0.2034, 0.5513, 0.2124, 0.5143, 0.2034, 0.5514, 0.1748, 0.3868, 0.2416, 0.3865, 0.2592, 0.3455, 0.2592, 0.3868, 0.2416, 0.3455, 0.2592, 0.3457, 0.2196, 0.3457, 0.2196, 0.3887, 0.2238, 0.3868, 0.2416, 0.3868, 0.2416, 0.3887, 0.2238, 0.4496, 0.2259, 0.3976, 0.2008, 0.4496, 0.2259, 0.3887, 0.2238, 0.3976, 0.2008, 0.4496, 0.2003, 0.4496, 0.2259, 0.5143, 0.2034, 0.4496, 0.2259, 0.4496, 0.2003, 0.4496, 0.2003, 0.5158, 0.172, 0.5143, 0.2034, 0.5158, 0.172, 0.5514, 0.1748, 0.5143, 0.2034, 0.5514, 0.1711, 0.5514, 0.1748, 0.5158, 0.172, 0.5514, 0.1711, 0.5158, 0.172, 0.5158, 0.1684, 0.3976, 0.2008, 0.3887, 0.2238, 0.3457, 0.2196, 0.3976, 0.2008, 0.3457, 0.2196, 0.3618, 0.1855, 0.3976, 0.2008, 0.3618, 0.1855, 0.45, 0.1729, 0.45, 0.1729, 0.4496, 0.2003, 0.3976, 0.2008, 0.4496, 0.2003, 0.45, 0.1729, 0.5158, 0.172, 0.45, 0.1729, 0.5158, 0.1684, 0.5158, 0.172, 0.45, 0.1729, 0.4494, 0.1699, 0.5158, 0.1684, 0.4494, 0.1699, 0.45, 0.1729, 0.3618, 0.1855, 0.1676, 0.3474, 0.1254, 0.3407, 0.1485, 0.3243, 0.1485, 0.3243, 0.1842, 0.3318, 0.1676, 0.3474, 0.1855, 0.3476, 0.1676, 0.3474, 0.1842, 0.3318, 0.2711, 0.3332, 0.1855, 0.3476, 0.1842, 0.3318, 0.2711, 0.3332, 0.2693, 0.346, 0.1855, 0.3476, 0.3618, 0.3373, 0.2693, 0.346, 0.2711, 0.3332, 0.2741, 0.2968, 0.3618, 0.3373, 0.2711, 0.3332, 0.2741, 0.2968, 0.3457, 0.2988, 0.3618, 0.3373, 0.1842, 0.296, 0.1842, 0.3318, 0.1485, 0.3243, 0.1842, 0.296, 0.2711, 0.3332, 0.1842, 0.3318, 0.1842, 0.296, 0.2741, 0.2968, 0.2711, 0.3332, 0.2741, 0.2968, 0.1842, 0.296, 0.184, 0.2591, 0.2741, 0.2968, 0.184, 0.2591, 0.2743, 0.2592, 0.2743, 0.2592, 0.3457, 0.2988, 0.2741, 0.2968, 0.2743, 0.2592, 0.3455, 0.2592, 0.3457, 0.2988, 0.3457, 0.2196, 0.3455, 0.2592, 0.2743, 0.2592, 0.3457, 0.2196, 0.2743, 0.2592, 0.2741, 0.2215, 0.3618, 0.1855, 0.3457, 0.2196, 0.2741, 0.2215, 0.1842, 0.296, 0.1485, 0.3243, 0.1463, 0.297, 0.184, 0.2591, 0.1842, 0.296, 0.1463, 0.297, 0.184, 0.2591, 0.1463, 0.297, 0.1458, 0.2591, 0.1463, 0.2211, 0.184, 0.2591, 0.1458, 0.2591, 0.1463, 0.2211, 0.1842, 0.2222, 0.184, 0.2591, 0.184, 0.2591, 0.1842, 0.2222, 0.2741, 0.2215, 0.184, 0.2591, 0.2741, 0.2215, 0.2743, 0.2592, 0.1458, 0.2591, 0.1463, 0.297, 0.1002, 0.2992, 0.1458, 0.2591, 0.1002, 0.2992, 0.1, 0.2592, 0.1002, 0.2191, 0.1458, 0.2591, 0.1, 0.2592, 0.1002, 0.2191, 0.1463, 0.2211, 0.1458, 0.2591, 0.1471, 0.194, 0.1463, 0.2211, 0.1002, 0.2191, 0.1002, 0.2191, 0.1254, 0.1777, 0.1471, 0.194, 0.1002, 0.2992, 0.1463, 0.297, 0.1485, 0.3243, 0.1485, 0.3243, 0.1254, 0.3407, 0.1002, 0.2992, 0.1471, 0.194, 0.1842, 0.2222, 0.1463, 0.2211, 0.1471, 0.194, 0.1843, 0.1866, 0.1842, 0.2222, 0.2711, 0.1851, 0.1842, 0.2222, 0.1843, 0.1866, 0.2711, 0.1851, 0.2741, 0.2215, 0.1842, 0.2222, 0.3618, 0.1855, 0.2741, 0.2215, 0.2711, 0.1851, 0.2711, 0.1851, 0.2693, 0.1724, 0.3618, 0.1855, 0.1855, 0.1708, 0.2693, 0.1724, 0.2711, 0.1851, 0.1676, 0.171, 0.1843, 0.1866, 0.1471, 0.194, 0.1843, 0.1866, 0.1676, 0.171, 0.1855, 0.1708, 0.1855, 0.1708, 0.2711, 0.1851, 0.1843, 0.1866, 0.1471, 0.194, 0.1254, 0.1777, 0.1676, 0.171, 0.3052, 0.441, 0.2385, 0.4412, 0.2391, 0.3735, 0.3052, 0.441, 0.2391, 0.3735, 0.2928, 0.3742, 0.2928, 0.3742, 0.4391, 0.4385, 0.3052, 0.441, 0.3052, 0.441, 0.4391, 0.4385, 0.4389, 0.4612, 0.4389, 0.4612, 0.315, 0.4658, 0.3052, 0.441, 0.3052, 0.441, 0.315, 0.4658, 0.2839, 0.4661, 0.315, 0.4658, 0.2749, 0.538, 0.2839, 0.4661, 0.315, 0.4658, 0.3131, 0.5377, 0.2749, 0.538, 0.3131, 0.5377, 0.2767, 0.6127, 0.2749, 0.538, 0.2928, 0.3742, 0.4372, 0.3755, 0.4391, 0.4385, 0.4391, 0.4385, 0.4372, 0.3755, 0.5509, 0.3762, 0.4391, 0.4385, 0.5509, 0.3762, 0.5493, 0.4386, 0.5468, 0.4613, 0.4391, 0.4385, 0.5493, 0.4386, 0.5468, 0.4613, 0.4389, 0.4612, 0.4391, 0.4385, 0.4941, 0.5365, 0.4389, 0.4612, 0.5468, 0.4613, 0.4941, 0.5365, 0.4379, 0.5366, 0.4389, 0.4612, 0.315, 0.4658, 0.4389, 0.4612, 0.4379, 0.5366, 0.315, 0.4658, 0.4379, 0.5366, 0.3131, 0.5377, 0.4391, 0.6128, 0.3131, 0.5377, 0.4379, 0.5366, 0.4391, 0.6128, 0.316, 0.6129, 0.3131, 0.5377, 0.3131, 0.5377, 0.316, 0.6129, 0.2767, 0.6127, 0.6939, 0.3743, 0.5493, 0.4386, 0.5509, 0.3762, 0.6939, 0.3743, 0.6896, 0.441, 0.5493, 0.4386, 0.5468, 0.4613, 0.5493, 0.4386, 0.6896, 0.441, 0.6896, 0.441, 0.6729, 0.4658, 0.5468, 0.4613, 0.5481, 0.5367, 0.5468, 0.4613, 0.6729, 0.4658, 0.5481, 0.5367, 0.4941, 0.5365, 0.5468, 0.4613, 0.5467, 0.613, 0.4941, 0.5365, 0.5481, 0.5367, 0.5467, 0.613, 0.4939, 0.6129, 0.4941, 0.5365, 0.4941, 0.5365, 0.4939, 0.6129, 0.4391, 0.6128, 0.4941, 0.5365, 0.4391, 0.6128, 0.4379, 0.5366, 0.6896, 0.441, 0.6939, 0.3743, 0.7491, 0.3737, 0.6896, 0.441, 0.7491, 0.3737, 0.7491, 0.4409, 0.6729, 0.4658, 0.6896, 0.441, 0.7062, 0.4661, 0.6729, 0.4658, 0.7062, 0.4661, 0.7116, 0.5384, 0.6729, 0.4658, 0.7116, 0.5384, 0.6731, 0.5381, 0.5481, 0.5367, 0.6729, 0.4658, 0.6731, 0.5381, 0.5467, 0.613, 0.5481, 0.5367, 0.6731, 0.5381, 0.5467, 0.613, 0.6731, 0.5381, 0.6702, 0.6137, 0.5467, 0.613, 0.6702, 0.6137, 0.6701, 0.6874, 0.5467, 0.613, 0.6701, 0.6874, 0.5464, 0.6872, 0.4939, 0.6129, 0.5467, 0.613, 0.5464, 0.6872, 0.4939, 0.6129, 0.5464, 0.6872, 0.4938, 0.6871, 0.4392, 0.687, 0.4939, 0.6129, 0.4938, 0.6871, 0.4392, 0.687, 0.4391, 0.6128, 0.4939, 0.6129, 0.6731, 0.5381, 0.7116, 0.5384, 0.7097, 0.6139, 0.6731, 0.5381, 0.7097, 0.6139, 0.6702, 0.6137, 0.7097, 0.6139, 0.6701, 0.6874, 0.6702, 0.6137, 0.7097, 0.6139, 0.709, 0.6876, 0.6701, 0.6874, 0.6701, 0.6874, 0.709, 0.6876, 0.7091, 0.7621, 0.6701, 0.6874, 0.7091, 0.7621, 0.6687, 0.7621, 0.5464, 0.6872, 0.6701, 0.6874, 0.6687, 0.7621, 0.5464, 0.6872, 0.6687, 0.7621, 0.5463, 0.7623, 0.4938, 0.6871, 0.5464, 0.6872, 0.5463, 0.7623, 0.4938, 0.6871, 0.5463, 0.7623, 0.4933, 0.7623, 0.4384, 0.7623, 0.4938, 0.6871, 0.4933, 0.7623, 0.4384, 0.7623, 0.4392, 0.687, 0.4938, 0.6871, 0.8373, 0.6146, 0.709, 0.6876, 0.7097, 0.6139, 0.8373, 0.6146, 0.8373, 0.6893, 0.709, 0.6876, 0.8373, 0.6893, 0.7091, 0.7621, 0.709, 0.6876, 0.8373, 0.6893, 0.8373, 0.7631, 0.7091, 0.7621, 0.7119, 0.8098, 0.7091, 0.7621, 0.8373, 0.7631, 0.6687, 0.7621, 0.7091, 0.7621, 0.7119, 0.8098, 0.6687, 0.7621, 0.7119, 0.8098, 0.6688, 0.8098, 0.7116, 0.5384, 0.8373, 0.6146, 0.7097, 0.6139, 0.7116, 0.5384, 0.8373, 0.5385, 0.8373, 0.6146, 0.7062, 0.4661, 0.8373, 0.5385, 0.7116, 0.5384, 0.7062, 0.4661, 0.8373, 0.4661, 0.8373, 0.5385, 0.7119, 0.8098, 0.8373, 0.7631, 0.8377, 0.8098, 0.4392, 0.687, 0.316, 0.6129, 0.4391, 0.6128, 0.4392, 0.687, 0.3161, 0.6866, 0.316, 0.6129, 0.2767, 0.6127, 0.316, 0.6129, 0.3161, 0.6866, 0.2767, 0.6127, 0.3161, 0.6866, 0.2775, 0.6867, 0.3161, 0.6866, 0.2773, 0.7619, 0.2775, 0.6867, 0.4392, 0.687, 0.3176, 0.7619, 0.3161, 0.6866, 0.3161, 0.6866, 0.3176, 0.7619, 0.2773, 0.7619, 0.3176, 0.7619, 0.2755, 0.8098, 0.2773, 0.7619, 0.2755, 0.8098, 0.1504, 0.7629, 0.2773, 0.7619, 0.1504, 0.6874, 0.2773, 0.7619, 0.1504, 0.7629, 0.1504, 0.6874, 0.2775, 0.6867, 0.2773, 0.7619, 0.1504, 0.6121, 0.2775, 0.6867, 0.1504, 0.6874, 0.1504, 0.6121, 0.2767, 0.6127, 0.2775, 0.6867, 0.4392, 0.687, 0.4384, 0.7623, 0.3176, 0.7619, 0.3799, 0.8098, 0.3176, 0.7619, 0.4384, 0.7623, 0.3799, 0.8098, 0.3202, 0.8098, 0.3176, 0.7619, 0.4384, 0.7623, 0.4419, 0.8098, 0.3799, 0.8098, 0.4933, 0.7623, 0.4419, 0.8098, 0.4384, 0.7623, 0.4933, 0.7623, 0.4923, 0.8098, 0.4419, 0.8098, 0.5415, 0.8098, 0.4923, 0.8098, 0.4933, 0.7623, 0.5415, 0.8098, 0.4933, 0.7623, 0.5463, 0.7623, 0.5415, 0.8098, 0.5463, 0.7623, 0.607, 0.8098, 0.6687, 0.7621, 0.607, 0.8098, 0.5463, 0.7623, 0.6688, 0.8098, 0.607, 0.8098, 0.6687, 0.7621, 0.2755, 0.8098, 0.1504, 0.8098, 0.1504, 0.7629, 0.3176, 0.7619, 0.3202, 0.8098, 0.2755, 0.8098, 0.2749, 0.538, 0.2767, 0.6127, 0.1504, 0.6121, 0.2749, 0.538, 0.1504, 0.6121, 0.1504, 0.538, 0.2839, 0.4661, 0.2749, 0.538, 0.1504, 0.538, 0.2839, 0.4661, 0.1504, 0.538, 0.1504, 0.4661, 0.6668, 0.8374, 0.7098, 0.8374, 0.6815, 0.8475, 0.7099, 0.8475, 0.6815, 0.8475, 0.7098, 0.8374, 0.7099, 0.8475, 0.681, 0.9014, 0.6815, 0.8475, 0.6815, 0.8475, 0.681, 0.9014, 0.6527, 0.9014, 0.6815, 0.8475, 0.6527, 0.9014, 0.6526, 0.8475, 0.6526, 0.8475, 0.6668, 0.8374, 0.6815, 0.8475, 0.6526, 0.8475, 0.607, 0.8374, 0.6668, 0.8374, 0.7098, 0.8374, 0.8385, 0.8475, 0.7099, 0.8475, 0.8385, 0.8475, 0.7098, 0.9014, 0.7099, 0.8475, 0.7099, 0.8475, 0.7098, 0.9014, 0.681, 0.9014, 0.681, 0.9014, 0.7098, 0.9014, 0.7018, 0.9562, 0.681, 0.9014, 0.7018, 0.9562, 0.6778, 0.9567, 0.6527, 0.9014, 0.681, 0.9014, 0.6778, 0.9567, 0.7098, 0.8374, 0.8385, 0.8374, 0.8385, 0.8475, 0.8385, 0.8475, 0.8385, 0.9014, 0.7098, 0.9014, 0.8385, 0.957, 0.7098, 0.9014, 0.8385, 0.9014, 0.8385, 0.957, 0.7018, 0.9562, 0.7098, 0.9014, 0.7018, 0.9562, 0.8385, 0.957, 0.8385, 0.9645, 0.7018, 0.9562, 0.8385, 0.9645, 0.69, 0.9645, 0.7018, 0.9562, 0.69, 0.9645, 0.6778, 0.9567, 0.6593, 0.9645, 0.6778, 0.9567, 0.69, 0.9645, 0.6536, 0.9582, 0.6778, 0.9567, 0.6593, 0.9645, 0.6527, 0.9014, 0.6778, 0.9567, 0.6536, 0.9582, 0.6536, 0.9582, 0.607, 0.9014, 0.6527, 0.9014, 0.6527, 0.9014, 0.607, 0.9014, 0.607, 0.8491, 0.6527, 0.9014, 0.607, 0.8491, 0.6526, 0.8475, 0.8385, 0.9645, 0.6866, 0.9759, 0.69, 0.9645, 0.69, 0.9645, 0.6866, 0.9759, 0.6607, 0.9759, 0.69, 0.9645, 0.6607, 0.9759, 0.6593, 0.9645, 0.6593, 0.9645, 0.6607, 0.9759, 0.607, 0.9677, 0.607, 0.9677, 0.6536, 0.9582, 0.6593, 0.9645, 0.607, 0.9677, 0.607, 0.9603, 0.6536, 0.9582, 0.6536, 0.9582, 0.607, 0.9603, 0.607, 0.9014, 0.542, 0.9014, 0.607, 0.9014, 0.607, 0.9603, 0.542, 0.8502, 0.607, 0.9014, 0.542, 0.9014, 0.542, 0.8502, 0.607, 0.8491, 0.607, 0.9014, 0.542, 0.8374, 0.607, 0.8491, 0.542, 0.8502, 0.542, 0.8374, 0.607, 0.8374, 0.607, 0.8491, 0.6526, 0.8475, 0.607, 0.8491, 0.607, 0.8374, 0.542, 0.9759, 0.607, 0.9677, 0.6607, 0.9759, 0.542, 0.968, 0.607, 0.9677, 0.542, 0.9759, 0.607, 0.9603, 0.607, 0.9677, 0.542, 0.968, 0.607, 0.9603, 0.542, 0.968, 0.542, 0.9606, 0.542, 0.9014, 0.607, 0.9603, 0.542, 0.9606, 0.542, 0.9606, 0.493, 0.9014, 0.542, 0.9014, 0.542, 0.8502, 0.542, 0.9014, 0.493, 0.9014, 0.542, 0.8502, 0.493, 0.9014, 0.493, 0.8495, 0.542, 0.8502, 0.493, 0.8495, 0.493, 0.8374, 0.542, 0.8502, 0.493, 0.8374, 0.542, 0.8374, 0.542, 0.968, 0.542, 0.9759, 0.493, 0.9682, 0.542, 0.9606, 0.542, 0.968, 0.493, 0.9682, 0.542, 0.9606, 0.493, 0.9682, 0.493, 0.9605, 0.542, 0.9606, 0.493, 0.9605, 0.493, 0.9014, 0.4424, 0.9606, 0.493, 0.9014, 0.493, 0.9605, 0.4424, 0.9606, 0.4424, 0.9014, 0.493, 0.9014, 0.493, 0.9014, 0.4424, 0.9014, 0.4424, 0.8502, 0.493, 0.9014, 0.4424, 0.8502, 0.493, 0.8495, 0.4424, 0.8502, 0.493, 0.8374, 0.493, 0.8495, 0.4424, 0.8502, 0.4424, 0.8374, 0.493, 0.8374, 0.493, 0.9682, 0.542, 0.9759, 0.4424, 0.9759, 0.4424, 0.9759, 0.4424, 0.968, 0.493, 0.9682, 0.4424, 0.9606, 0.493, 0.9682, 0.4424, 0.968, 0.4424, 0.9606, 0.493, 0.9605, 0.493, 0.9682, 0.3722, 0.9677, 0.4424, 0.968, 0.4424, 0.9759, 0.3799, 0.9603, 0.4424, 0.968, 0.3722, 0.9677, 0.3799, 0.9603, 0.4424, 0.9606, 0.4424, 0.968, 0.4424, 0.9014, 0.4424, 0.9606, 0.3799, 0.9603, 0.4424, 0.9014, 0.3799, 0.9603, 0.3799, 0.9014, 0.4424, 0.8502, 0.4424, 0.9014, 0.3799, 0.9014, 0.4424, 0.8502, 0.3799, 0.9014, 0.3799, 0.8491, 0.4424, 0.8374, 0.4424, 0.8502, 0.3799, 0.8491, 0.4424, 0.8374, 0.3799, 0.8491, 0.3799, 0.8374, 0.3231, 0.8475, 0.3799, 0.8374, 0.3799, 0.8491, 0.3231, 0.8475, 0.3149, 0.8374, 0.3799, 0.8374, 0.3722, 0.9677, 0.4424, 0.9759, 0.3168, 0.9759, 0.3168, 0.9759, 0.3175, 0.9645, 0.3722, 0.9677, 0.3722, 0.9677, 0.3175, 0.9645, 0.321, 0.9582, 0.3722, 0.9677, 0.321, 0.9582, 0.3799, 0.9603, 0.321, 0.9582, 0.3799, 0.9014, 0.3799, 0.9603, 0.321, 0.9582, 0.3234, 0.9014, 0.3799, 0.9014, 0.3234, 0.9014, 0.3799, 0.8491, 0.3799, 0.9014, 0.3234, 0.9014, 0.3231, 0.8475, 0.3799, 0.8491, 0.2981, 0.8475, 0.3231, 0.8475, 0.3234, 0.9014, 0.3149, 0.8374, 0.3231, 0.8475, 0.2981, 0.8475, 0.2769, 0.9645, 0.3175, 0.9645, 0.3168, 0.9759, 0.2948, 0.9567, 0.3175, 0.9645, 0.2769, 0.9645, 0.2948, 0.9567, 0.321, 0.9582, 0.3175, 0.9645, 0.3234, 0.9014, 0.321, 0.9582, 0.2948, 0.9567, 0.3234, 0.9014, 0.2948, 0.9567, 0.2968, 0.9014, 0.2981, 0.8475, 0.3234, 0.9014, 0.2968, 0.9014, 0.2968, 0.9014, 0.2745, 0.8475, 0.2981, 0.8475, 0.2981, 0.8475, 0.2745, 0.8475, 0.2773, 0.8374, 0.2773, 0.8374, 0.3149, 0.8374, 0.2981, 0.8475, 0.2769, 0.9645, 0.3168, 0.9759, 0.2801, 0.9759, 0.2801, 0.9759, 0.1495, 0.9645, 0.2769, 0.9645, 0.2696, 0.9562, 0.2769, 0.9645, 0.1495, 0.9645, 0.2769, 0.9645, 0.2696, 0.9562, 0.2948, 0.9567, 0.2968, 0.9014, 0.2948, 0.9567, 0.2696, 0.9562, 0.2968, 0.9014, 0.2696, 0.9562, 0.27, 0.9014, 0.2968, 0.9014, 0.27, 0.9014, 0.2745, 0.8475, 0.1495, 0.8475, 0.2745, 0.8475, 0.27, 0.9014, 0.2773, 0.8374, 0.2745, 0.8475, 0.1495, 0.8475, 0.2773, 0.8374, 0.1495, 0.8475, 0.1495, 0.8374, 0.2696, 0.9562, 0.1495, 0.9645, 0.1495, 0.9556, 0.1495, 0.9556, 0.27, 0.9014, 0.2696, 0.9562, 0.1495, 0.9556, 0.1495, 0.9014, 0.27, 0.9014, 0.1495, 0.8475, 0.27, 0.9014, 0.1495, 0.9014])
me_s4studio_mesh_1.materials.append(mat_diffuse_001)
me_s4studio_mesh_1.update()

# ---- objects
ob_s4studio_mesh_0 = bpy.data.objects.new('s4studio_mesh_0', me_s4studio_mesh_0)
ob_s4studio_mesh_1 = bpy.data.objects.new('s4studio_mesh_1', me_s4studio_mesh_1)

# ---- transforms, parenting, visibility, modifiers, constraints
ob_s4studio_mesh_0.location = (0.0, 0.0, 0.0)
ob_s4studio_mesh_0.rotation_euler = (1.571, -0.0, 0.0)
ob_s4studio_mesh_1.location = (0.0, 0.0, 0.0)
ob_s4studio_mesh_1.rotation_euler = (1.571, -0.0, 0.0)

# ---- collection membership
col_collection.objects.link(ob_s4studio_mesh_0)
col_collection.objects.link(ob_s4studio_mesh_1)

# ---- scene / render settings (as saved in the file)
scene.frame_start = 1; scene.frame_end = 250; scene.frame_set(1)
scene.render.engine = 'BLENDER_EEVEE_NEXT'
scene.cycles.sampling_pattern = 'TABULATED_SOBOL'
scene.cycles.use_light_tree = False
scene.view_settings.view_transform = 'Filmic'
bpy.context.view_layer.update()

# ---- added for rendering (the .blend has no active camera and no usable light): camera, sun
cam_auto = bpy.data.cameras.new('AutoCamera')
cam_auto.lens = 50.0
cam_auto.sensor_width = 36.0
cam_auto.clip_end = 1000.0
ob_auto_camera = bpy.data.objects.new('AutoCamera', cam_auto)
scene.collection.objects.link(ob_auto_camera)
ob_auto_camera.location = (2.61951, -3.10451, 2.59561)
ob_auto_camera.rotation_euler = (1.09748, -7.21219e-08, 0.694738)
scene.camera = ob_auto_camera
light_auto_sun = bpy.data.lights.new('AutoSun', 'SUN')
light_auto_sun.energy = 3.0
light_auto_sun.angle = 0.0523599
ob_auto_sun = bpy.data.objects.new('AutoSun', light_auto_sun)
scene.collection.objects.link(ob_auto_sun)
ob_auto_sun.rotation_euler = (0.872665, 0.174533, 0.523599)
bpy.context.view_layer.update()
